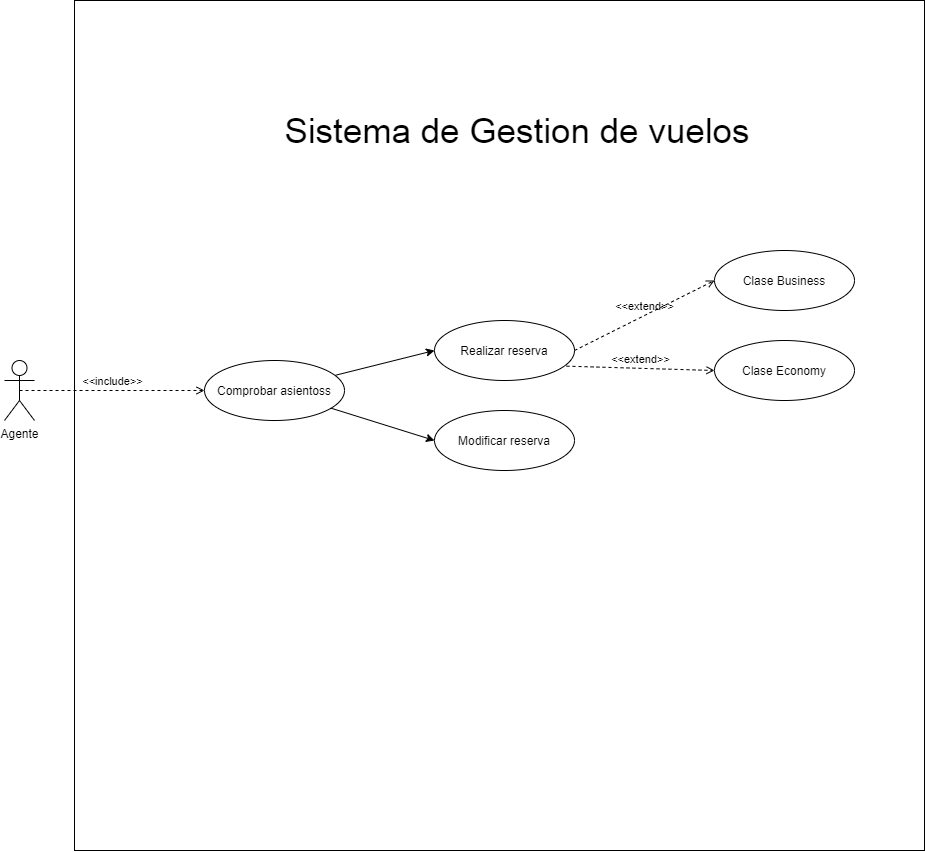

The diagram above was exported from draw.io. Its source (the exported page's mxGraphModel, read from the mxfile embedded in the PNG):
<mxGraphModel dx="1243" dy="1852" grid="1" gridSize="10" guides="1" tooltips="1" connect="1" arrows="1" fold="1" page="1" pageScale="1" pageWidth="827" pageHeight="1169" math="0" shadow="0">
  <root>
    <mxCell id="0" />
    <mxCell id="1" parent="0" />
    <mxCell id="43" value="" style="whiteSpace=wrap;html=1;aspect=fixed;" parent="1" vertex="1">
      <mxGeometry x="160" y="-60" width="850" height="850" as="geometry" />
    </mxCell>
    <mxCell id="44" value="&lt;font style=&quot;font-size: 35px&quot;&gt;Sistema de Gestion de vuelos&lt;/font&gt;" style="text;html=1;strokeColor=none;fillColor=none;align=center;verticalAlign=middle;whiteSpace=wrap;rounded=0;" parent="1" vertex="1">
      <mxGeometry x="360" y="40" width="486" height="60" as="geometry" />
    </mxCell>
    <mxCell id="80" value="Agente" style="shape=umlActor;verticalLabelPosition=bottom;verticalAlign=top;html=1;" vertex="1" parent="1">
      <mxGeometry x="90" y="300" width="30" height="60" as="geometry" />
    </mxCell>
    <mxCell id="87" style="edgeStyle=none;html=1;entryX=0;entryY=0.5;entryDx=0;entryDy=0;" edge="1" parent="1" source="83" target="86">
      <mxGeometry relative="1" as="geometry" />
    </mxCell>
    <mxCell id="88" style="edgeStyle=none;html=1;entryX=0;entryY=0.5;entryDx=0;entryDy=0;" edge="1" parent="1" source="83" target="85">
      <mxGeometry relative="1" as="geometry" />
    </mxCell>
    <mxCell id="83" value="Comprobar asientoss" style="ellipse;whiteSpace=wrap;html=1;" vertex="1" parent="1">
      <mxGeometry x="290" y="300" width="140" height="60" as="geometry" />
    </mxCell>
    <mxCell id="84" value="&amp;lt;&amp;lt;include&amp;gt;&amp;gt;" style="html=1;verticalAlign=bottom;labelBackgroundColor=none;endArrow=open;endFill=0;dashed=1;exitX=0.5;exitY=0.5;exitDx=0;exitDy=0;exitPerimeter=0;entryX=0;entryY=0.5;entryDx=0;entryDy=0;" edge="1" parent="1" source="80" target="83">
      <mxGeometry width="160" relative="1" as="geometry">
        <mxPoint x="150" y="330" as="sourcePoint" />
        <mxPoint x="310" y="330" as="targetPoint" />
      </mxGeometry>
    </mxCell>
    <mxCell id="85" value="Realizar reserva" style="ellipse;whiteSpace=wrap;html=1;" vertex="1" parent="1">
      <mxGeometry x="520" y="260" width="140" height="60" as="geometry" />
    </mxCell>
    <mxCell id="86" value="Modificar reserva" style="ellipse;whiteSpace=wrap;html=1;" vertex="1" parent="1">
      <mxGeometry x="520" y="350" width="140" height="60" as="geometry" />
    </mxCell>
    <mxCell id="89" value="&amp;lt;&amp;lt;extend&amp;gt;&amp;gt;" style="html=1;verticalAlign=bottom;labelBackgroundColor=none;endArrow=open;endFill=0;dashed=1;exitX=1;exitY=0.5;exitDx=0;exitDy=0;entryX=0;entryY=0.5;entryDx=0;entryDy=0;" edge="1" parent="1" source="85" target="90">
      <mxGeometry width="160" relative="1" as="geometry">
        <mxPoint x="700" y="220" as="sourcePoint" />
        <mxPoint x="750" y="250" as="targetPoint" />
      </mxGeometry>
    </mxCell>
    <mxCell id="90" value="Clase Business" style="ellipse;whiteSpace=wrap;html=1;" vertex="1" parent="1">
      <mxGeometry x="800" y="190" width="140" height="60" as="geometry" />
    </mxCell>
    <mxCell id="91" value="Clase Economy" style="ellipse;whiteSpace=wrap;html=1;" vertex="1" parent="1">
      <mxGeometry x="800" y="280" width="140" height="60" as="geometry" />
    </mxCell>
    <mxCell id="92" value="&amp;lt;&amp;lt;extend&amp;gt;&amp;gt;" style="html=1;verticalAlign=bottom;labelBackgroundColor=none;endArrow=open;endFill=0;dashed=1;exitX=0.943;exitY=0.761;exitDx=0;exitDy=0;exitPerimeter=0;entryX=0;entryY=0.5;entryDx=0;entryDy=0;" edge="1" parent="1" source="85" target="91">
      <mxGeometry width="160" relative="1" as="geometry">
        <mxPoint x="670" y="300" as="sourcePoint" />
        <mxPoint x="760" y="260" as="targetPoint" />
      </mxGeometry>
    </mxCell>
  </root>
</mxGraphModel>